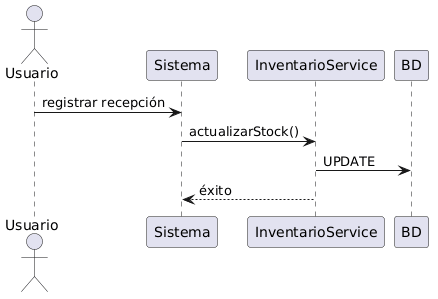

The diagram above was rendered by PlantUML. Its source (embedded in the PNG):
@startuml
actor Usuario
participant Sistema
participant InventarioService
participant BD

Usuario -> Sistema: registrar recepción
Sistema -> InventarioService: actualizarStock()
InventarioService -> BD: UPDATE
InventarioService --> Sistema: éxito
@enduml